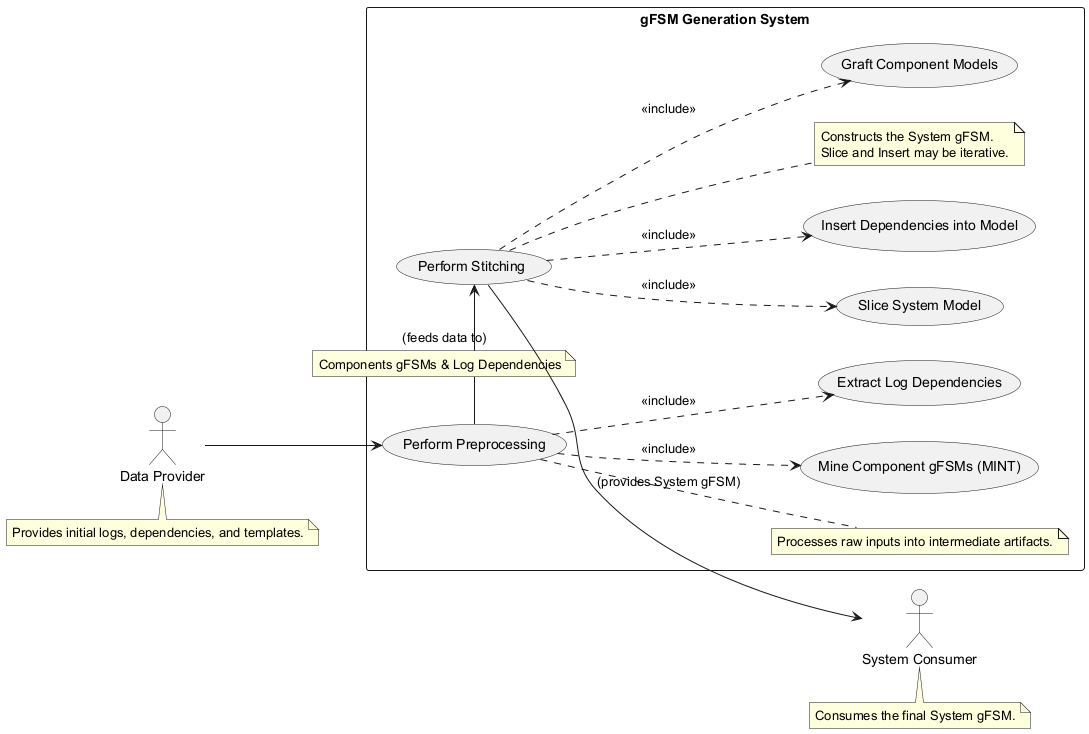

The diagram above was rendered by PlantUML. Its source (embedded in the PNG):
@startuml
left to right direction

actor "Data Provider" as DP
note bottom of DP: Provides initial logs, dependencies, and templates.

actor "System Consumer" as SC
note bottom of SC: Consumes the final System gFSM.

rectangle "gFSM Generation System" {
  usecase "Perform Preprocessing" as UC_Pre
  usecase "Mine Component gFSMs (MINT)" as UC_MINT
  usecase "Extract Log Dependencies" as UC_Extract

  usecase "Perform Stitching" as UC_Stitch
  usecase "Graft Component Models" as UC_Graft
  usecase "Slice System Model" as UC_Slice
  usecase "Insert Dependencies into Model" as UC_Insert

  DP --> UC_Pre
  UC_Pre ..> UC_MINT : <<include>>
  UC_Pre ..> UC_Extract : <<include>>
  note right of UC_Pre: Processes raw inputs into intermediate artifacts.

  UC_Pre -> UC_Stitch : (feeds data to)
  note on link: Components gFSMs & Log Dependencies

  UC_Stitch ..> UC_Graft : <<include>>
  UC_Stitch ..> UC_Slice : <<include>>
  UC_Stitch ..> UC_Insert : <<include>>
  note right of UC_Stitch: Constructs the System gFSM. \nSlice and Insert may be iterative.

  UC_Stitch --> SC : (provides System gFSM)
}
@enduml